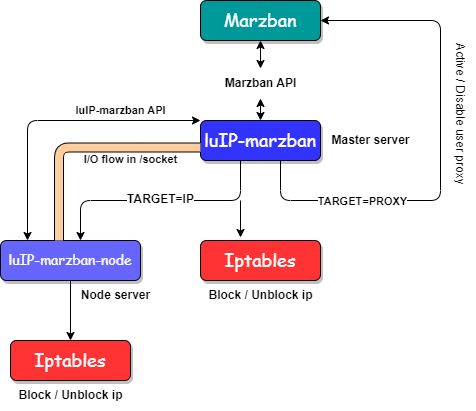

The diagram above was exported from draw.io. Its source (the exported page's mxGraphModel, read from the mxfile embedded in the PNG):
<mxGraphModel dx="880" dy="462" grid="1" gridSize="10" guides="1" tooltips="1" connect="1" arrows="1" fold="1" page="1" pageScale="1" pageWidth="1169" pageHeight="827" background="#ffffff" math="0" shadow="0">
  <root>
    <mxCell id="0" />
    <mxCell id="1" parent="0" />
    <mxCell id="qdPYCrWKKUyQ7n2JZ-7V-1780" value="&lt;span style=&quot;font-size: 18px; font-style: normal; font-variant-ligatures: normal; font-variant-caps: normal; font-weight: 400; letter-spacing: normal; orphans: 2; text-align: center; text-indent: 0px; text-transform: none; widows: 2; word-spacing: 0px; -webkit-text-stroke-width: 0px; text-decoration-thickness: initial; text-decoration-style: initial; text-decoration-color: initial; float: none; display: inline !important;&quot;&gt;&lt;font color=&quot;#ffffff&quot; style=&quot;&quot; face=&quot;Comic Sans MS&quot;&gt;Marzban&lt;/font&gt;&lt;/span&gt;" style="rounded=1;whiteSpace=wrap;html=1;fillColor=#009999;strokeColor=#000000;shadow=1;" vertex="1" parent="1">
      <mxGeometry x="520" y="40" width="120" height="40" as="geometry" />
    </mxCell>
    <mxCell id="qdPYCrWKKUyQ7n2JZ-7V-1859" value="" style="edgeStyle=none;rounded=1;orthogonalLoop=1;jettySize=auto;html=1;" edge="1" parent="1">
      <mxGeometry relative="1" as="geometry">
        <mxPoint x="560" y="240" as="sourcePoint" />
        <mxPoint x="560" y="277" as="targetPoint" />
      </mxGeometry>
    </mxCell>
    <mxCell id="qdPYCrWKKUyQ7n2JZ-7V-1781" value="&lt;span style=&quot;font-size: 18px; font-style: normal; font-variant-ligatures: normal; font-variant-caps: normal; font-weight: 400; letter-spacing: normal; orphans: 2; text-align: center; text-indent: 0px; text-transform: none; widows: 2; word-spacing: 0px; -webkit-text-stroke-width: 0px; text-decoration-thickness: initial; text-decoration-style: initial; text-decoration-color: initial; float: none; display: inline !important;&quot;&gt;&lt;font color=&quot;#ffffff&quot; style=&quot;&quot; face=&quot;Comic Sans MS&quot;&gt;luIP-marzban&lt;/font&gt;&lt;/span&gt;" style="rounded=1;whiteSpace=wrap;html=1;fillColor=#3333FF;strokeColor=#000000;shadow=1;" vertex="1" parent="1">
      <mxGeometry x="520" y="160" width="120" height="40" as="geometry" />
    </mxCell>
    <mxCell id="qdPYCrWKKUyQ7n2JZ-7V-1785" value="" style="endArrow=classic;startArrow=classic;html=1;rounded=1;entryX=0.5;entryY=1;entryDx=0;entryDy=0;exitX=0.5;exitY=0;exitDx=0;exitDy=0;" edge="1" parent="1" source="qdPYCrWKKUyQ7n2JZ-7V-1795" target="qdPYCrWKKUyQ7n2JZ-7V-1780">
      <mxGeometry width="50" height="50" relative="1" as="geometry">
        <mxPoint x="560" y="160" as="sourcePoint" />
        <mxPoint x="610" y="110" as="targetPoint" />
      </mxGeometry>
    </mxCell>
    <mxCell id="qdPYCrWKKUyQ7n2JZ-7V-1796" value="" style="endArrow=classic;startArrow=classic;html=1;rounded=1;exitX=0.5;exitY=0;exitDx=0;exitDy=0;" edge="1" parent="1" source="qdPYCrWKKUyQ7n2JZ-7V-1781" target="qdPYCrWKKUyQ7n2JZ-7V-1795">
      <mxGeometry width="50" height="50" relative="1" as="geometry">
        <mxPoint x="580" y="160" as="sourcePoint" />
        <mxPoint x="580" y="80" as="targetPoint" />
      </mxGeometry>
    </mxCell>
    <mxCell id="qdPYCrWKKUyQ7n2JZ-7V-1795" value="&lt;font style=&quot;font-size: 12px;&quot;&gt;&lt;b&gt;Marzban API&lt;/b&gt;&lt;/font&gt;" style="text;html=1;align=center;verticalAlign=middle;resizable=0;points=[];autosize=1;strokeColor=none;fillColor=none;rounded=1;" vertex="1" parent="1">
      <mxGeometry x="530" y="108" width="100" height="30" as="geometry" />
    </mxCell>
    <mxCell id="qdPYCrWKKUyQ7n2JZ-7V-1802" value="" style="endArrow=classic;html=1;rounded=1;" edge="1" parent="1">
      <mxGeometry relative="1" as="geometry">
        <mxPoint x="560" y="200" as="sourcePoint" />
        <mxPoint x="400" y="280" as="targetPoint" />
        <Array as="points">
          <mxPoint x="560" y="240" />
          <mxPoint x="400" y="240" />
        </Array>
      </mxGeometry>
    </mxCell>
    <mxCell id="qdPYCrWKKUyQ7n2JZ-7V-1807" value="&lt;b&gt;&lt;font style=&quot;font-size: 12px;&quot;&gt;TARGET=IP&lt;/font&gt;&lt;/b&gt;" style="edgeLabel;html=1;align=center;verticalAlign=middle;resizable=0;points=[];rounded=1;" vertex="1" connectable="0" parent="qdPYCrWKKUyQ7n2JZ-7V-1802">
      <mxGeometry x="-0.005" y="-2" relative="1" as="geometry">
        <mxPoint x="-2" as="offset" />
      </mxGeometry>
    </mxCell>
    <mxCell id="qdPYCrWKKUyQ7n2JZ-7V-1868" style="edgeStyle=none;rounded=1;orthogonalLoop=1;jettySize=auto;html=1;exitX=0.5;exitY=1;exitDx=0;exitDy=0;entryX=0.5;entryY=0;entryDx=0;entryDy=0;" edge="1" parent="1" source="qdPYCrWKKUyQ7n2JZ-7V-1808" target="qdPYCrWKKUyQ7n2JZ-7V-1865">
      <mxGeometry relative="1" as="geometry" />
    </mxCell>
    <mxCell id="qdPYCrWKKUyQ7n2JZ-7V-1808" value="&lt;font style=&quot;font-size: 14px;&quot; face=&quot;Comic Sans MS&quot; color=&quot;#ffffff&quot;&gt;luIP-marzban-node&lt;/font&gt;" style="rounded=1;whiteSpace=wrap;html=1;fillColor=#6666FF;strokeColor=#000000;shadow=1;" vertex="1" parent="1">
      <mxGeometry x="320" y="280" width="140" height="40" as="geometry" />
    </mxCell>
    <mxCell id="qdPYCrWKKUyQ7n2JZ-7V-1816" value="" style="shape=filledEdge;curved=0;rounded=1;fixDash=1;endArrow=none;strokeWidth=10;fillColor=#FFCE9F;edgeStyle=orthogonalEdgeStyle;html=1;exitX=0.418;exitY=-0.1;exitDx=0;exitDy=0;exitPerimeter=0;" edge="1" parent="1">
      <mxGeometry width="60" height="40" relative="1" as="geometry">
        <mxPoint x="378.52" y="280" as="sourcePoint" />
        <mxPoint x="520" y="186.94" as="targetPoint" />
        <Array as="points">
          <mxPoint x="378" y="187" />
        </Array>
      </mxGeometry>
    </mxCell>
    <mxCell id="qdPYCrWKKUyQ7n2JZ-7V-1828" value="&lt;b&gt;luIP-marzban API&lt;/b&gt;" style="edgeLabel;html=1;align=center;verticalAlign=middle;resizable=0;points=[];rounded=1;" vertex="1" connectable="0" parent="qdPYCrWKKUyQ7n2JZ-7V-1816">
      <mxGeometry x="0.4855" y="5" relative="1" as="geometry">
        <mxPoint x="-20" y="-32" as="offset" />
      </mxGeometry>
    </mxCell>
    <mxCell id="qdPYCrWKKUyQ7n2JZ-7V-1833" value="&lt;b&gt;I/O flow in /socket&lt;/b&gt;" style="edgeLabel;html=1;align=center;verticalAlign=middle;resizable=0;points=[];rounded=1;" vertex="1" connectable="0" parent="qdPYCrWKKUyQ7n2JZ-7V-1816">
      <mxGeometry x="0.5557" y="-8" relative="1" as="geometry">
        <mxPoint x="-18" y="4" as="offset" />
      </mxGeometry>
    </mxCell>
    <mxCell id="qdPYCrWKKUyQ7n2JZ-7V-1836" value="" style="endArrow=classic;startArrow=classic;html=1;rounded=1;exitX=0;exitY=0;exitDx=0;exitDy=0;" edge="1" parent="1">
      <mxGeometry width="50" height="50" relative="1" as="geometry">
        <mxPoint x="347" y="280" as="sourcePoint" />
        <mxPoint x="520" y="160" as="targetPoint" />
        <Array as="points">
          <mxPoint x="347" y="160" />
        </Array>
      </mxGeometry>
    </mxCell>
    <mxCell id="qdPYCrWKKUyQ7n2JZ-7V-1839" value="&lt;span style=&quot;font-size: 18px; font-style: normal; font-variant-ligatures: normal; font-variant-caps: normal; font-weight: 400; letter-spacing: normal; orphans: 2; text-align: center; text-indent: 0px; text-transform: none; widows: 2; word-spacing: 0px; -webkit-text-stroke-width: 0px; text-decoration-thickness: initial; text-decoration-style: initial; text-decoration-color: initial; float: none; display: inline !important;&quot;&gt;&lt;font color=&quot;#ffffff&quot; style=&quot;&quot; face=&quot;Comic Sans MS&quot;&gt;Iptables&lt;/font&gt;&lt;/span&gt;" style="rounded=1;whiteSpace=wrap;html=1;fillColor=#FF3333;strokeColor=#000000;shadow=1;" vertex="1" parent="1">
      <mxGeometry x="520" y="280" width="120" height="40" as="geometry" />
    </mxCell>
    <mxCell id="qdPYCrWKKUyQ7n2JZ-7V-1846" value="&lt;b&gt;Node server&lt;/b&gt;" style="text;html=1;align=center;verticalAlign=middle;resizable=0;points=[];autosize=1;strokeColor=none;fillColor=none;rounded=1;" vertex="1" parent="1">
      <mxGeometry x="390" y="320" width="90" height="30" as="geometry" />
    </mxCell>
    <mxCell id="qdPYCrWKKUyQ7n2JZ-7V-1848" value="&lt;b&gt;Master server&lt;/b&gt;" style="text;html=1;align=center;verticalAlign=middle;resizable=0;points=[];autosize=1;strokeColor=none;fillColor=none;rounded=1;" vertex="1" parent="1">
      <mxGeometry x="640" y="165" width="100" height="30" as="geometry" />
    </mxCell>
    <mxCell id="qdPYCrWKKUyQ7n2JZ-7V-1853" value="" style="endArrow=classic;html=1;rounded=1;entryX=1;entryY=0.5;entryDx=0;entryDy=0;" edge="1" parent="1" target="qdPYCrWKKUyQ7n2JZ-7V-1780">
      <mxGeometry relative="1" as="geometry">
        <mxPoint x="600" y="200" as="sourcePoint" />
        <mxPoint x="760" y="80" as="targetPoint" />
        <Array as="points">
          <mxPoint x="600" y="240" />
          <mxPoint x="760" y="240" />
          <mxPoint x="760" y="60" />
        </Array>
      </mxGeometry>
    </mxCell>
    <mxCell id="qdPYCrWKKUyQ7n2JZ-7V-1855" value="&lt;div style=&quot;direction: rtl;&quot;&gt;&lt;b&gt;TARGET=PROXY&lt;/b&gt;&lt;/div&gt;" style="edgeLabel;html=1;align=center;verticalAlign=middle;resizable=0;points=[];rounded=1;" vertex="1" connectable="0" parent="qdPYCrWKKUyQ7n2JZ-7V-1853">
      <mxGeometry x="-0.2699" relative="1" as="geometry">
        <mxPoint x="-62" as="offset" />
      </mxGeometry>
    </mxCell>
    <mxCell id="qdPYCrWKKUyQ7n2JZ-7V-1856" value="&lt;b style=&quot;border-color: var(--border-color);&quot;&gt;Block / Unblock ip&lt;/b&gt;" style="text;html=1;align=center;verticalAlign=middle;resizable=0;points=[];autosize=1;strokeColor=none;fillColor=none;rounded=1;" vertex="1" parent="1">
      <mxGeometry x="515" y="320" width="130" height="30" as="geometry" />
    </mxCell>
    <mxCell id="qdPYCrWKKUyQ7n2JZ-7V-1865" value="&lt;span style=&quot;font-size: 18px; font-style: normal; font-variant-ligatures: normal; font-variant-caps: normal; font-weight: 400; letter-spacing: normal; orphans: 2; text-align: center; text-indent: 0px; text-transform: none; widows: 2; word-spacing: 0px; -webkit-text-stroke-width: 0px; text-decoration-thickness: initial; text-decoration-style: initial; text-decoration-color: initial; float: none; display: inline !important;&quot;&gt;&lt;font color=&quot;#ffffff&quot; style=&quot;&quot; face=&quot;Comic Sans MS&quot;&gt;Iptables&lt;/font&gt;&lt;/span&gt;" style="rounded=1;whiteSpace=wrap;html=1;fillColor=#FF3333;strokeColor=#000000;shadow=1;" vertex="1" parent="1">
      <mxGeometry x="330" y="380" width="120" height="40" as="geometry" />
    </mxCell>
    <mxCell id="qdPYCrWKKUyQ7n2JZ-7V-1869" value="&lt;b style=&quot;border-color: var(--border-color);&quot;&gt;Block / Unblock ip&lt;/b&gt;" style="text;html=1;align=center;verticalAlign=middle;resizable=0;points=[];autosize=1;strokeColor=none;fillColor=none;rounded=1;" vertex="1" parent="1">
      <mxGeometry x="325" y="420" width="130" height="30" as="geometry" />
    </mxCell>
    <mxCell id="qdPYCrWKKUyQ7n2JZ-7V-1871" value="&lt;span style=&quot;border-color: var(--border-color);&quot;&gt;Active / Disable user proxy&lt;/span&gt;" style="text;html=1;align=center;verticalAlign=middle;resizable=0;points=[];autosize=1;strokeColor=none;fillColor=none;rotation=90;rounded=1;" vertex="1" parent="1">
      <mxGeometry x="695" y="138" width="170" height="30" as="geometry" />
    </mxCell>
  </root>
</mxGraphModel>